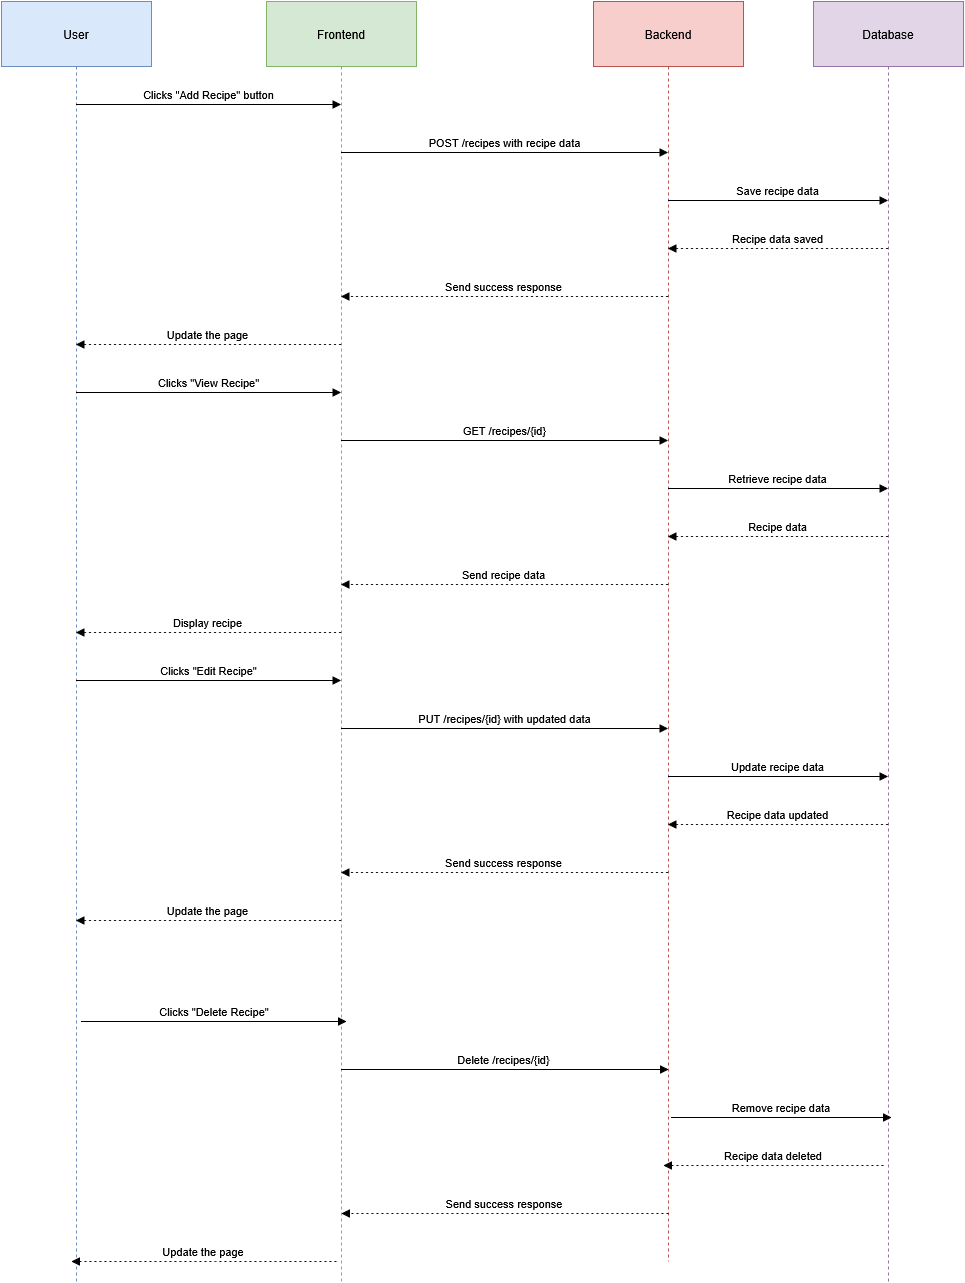

The diagram above was exported from draw.io. Its source (the exported page's mxGraphModel, read from the mxfile embedded in the PNG):
<mxGraphModel dx="872" dy="475" grid="1" gridSize="10" guides="1" tooltips="1" connect="1" arrows="1" fold="1" page="1" pageScale="1" pageWidth="827" pageHeight="1169" math="0" shadow="0">
  <root>
    <mxCell id="0" />
    <mxCell id="1" parent="0" />
    <mxCell id="M8UnvkMz2m3d0QO4OTfY-19" parent="1" style="shape=umlLifeline;perimeter=lifelinePerimeter;whiteSpace=wrap;container=1;dropTarget=0;collapsible=0;recursiveResize=0;outlineConnect=0;portConstraint=eastwest;newEdgeStyle={&quot;edgeStyle&quot;:&quot;elbowEdgeStyle&quot;,&quot;elbow&quot;:&quot;vertical&quot;,&quot;curved&quot;:0,&quot;rounded&quot;:0};size=65;fillColor=#dae8fc;strokeColor=#6c8ebf;" value="User" vertex="1">
      <mxGeometry height="1280" width="150" x="110" y="820" as="geometry" />
    </mxCell>
    <mxCell id="M8UnvkMz2m3d0QO4OTfY-20" parent="1" style="shape=umlLifeline;perimeter=lifelinePerimeter;whiteSpace=wrap;container=1;dropTarget=0;collapsible=0;recursiveResize=0;outlineConnect=0;portConstraint=eastwest;newEdgeStyle={&quot;edgeStyle&quot;:&quot;elbowEdgeStyle&quot;,&quot;elbow&quot;:&quot;vertical&quot;,&quot;curved&quot;:0,&quot;rounded&quot;:0};size=65;fillColor=#d5e8d4;strokeColor=#82b366;" value="Frontend" vertex="1">
      <mxGeometry height="1280" width="150" x="375" y="820" as="geometry" />
    </mxCell>
    <mxCell id="M8UnvkMz2m3d0QO4OTfY-21" parent="1" style="shape=umlLifeline;perimeter=lifelinePerimeter;whiteSpace=wrap;container=1;dropTarget=0;collapsible=0;recursiveResize=0;outlineConnect=0;portConstraint=eastwest;newEdgeStyle={&quot;edgeStyle&quot;:&quot;elbowEdgeStyle&quot;,&quot;elbow&quot;:&quot;vertical&quot;,&quot;curved&quot;:0,&quot;rounded&quot;:0};size=65;fillColor=#f8cecc;strokeColor=#b85450;" value="Backend" vertex="1">
      <mxGeometry height="1260" width="150" x="702" y="820" as="geometry" />
    </mxCell>
    <mxCell id="M8UnvkMz2m3d0QO4OTfY-22" parent="1" style="shape=umlLifeline;perimeter=lifelinePerimeter;whiteSpace=wrap;container=1;dropTarget=0;collapsible=0;recursiveResize=0;outlineConnect=0;portConstraint=eastwest;newEdgeStyle={&quot;edgeStyle&quot;:&quot;elbowEdgeStyle&quot;,&quot;elbow&quot;:&quot;vertical&quot;,&quot;curved&quot;:0,&quot;rounded&quot;:0};size=65;fillColor=#e1d5e7;strokeColor=#9673a6;" value="Database" vertex="1">
      <mxGeometry height="1280" width="150" x="922" y="820" as="geometry" />
    </mxCell>
    <mxCell id="M8UnvkMz2m3d0QO4OTfY-23" edge="1" parent="1" source="M8UnvkMz2m3d0QO4OTfY-19" style="verticalAlign=bottom;edgeStyle=elbowEdgeStyle;elbow=vertical;curved=0;rounded=0;endArrow=block;" target="M8UnvkMz2m3d0QO4OTfY-20" value="Clicks &quot;Add Recipe&quot; button">
      <mxGeometry relative="1" as="geometry">
        <Array as="points">
          <mxPoint x="326" y="923" />
        </Array>
      </mxGeometry>
    </mxCell>
    <mxCell id="M8UnvkMz2m3d0QO4OTfY-24" edge="1" parent="1" source="M8UnvkMz2m3d0QO4OTfY-20" style="verticalAlign=bottom;edgeStyle=elbowEdgeStyle;elbow=vertical;curved=0;rounded=0;endArrow=block;" target="M8UnvkMz2m3d0QO4OTfY-21" value="POST /recipes with recipe data">
      <mxGeometry relative="1" as="geometry">
        <Array as="points">
          <mxPoint x="622" y="971" />
        </Array>
      </mxGeometry>
    </mxCell>
    <mxCell id="M8UnvkMz2m3d0QO4OTfY-25" edge="1" parent="1" source="M8UnvkMz2m3d0QO4OTfY-21" style="verticalAlign=bottom;edgeStyle=elbowEdgeStyle;elbow=vertical;curved=0;rounded=0;endArrow=block;" target="M8UnvkMz2m3d0QO4OTfY-22" value="Save recipe data">
      <mxGeometry relative="1" as="geometry">
        <Array as="points">
          <mxPoint x="896" y="1019" />
        </Array>
      </mxGeometry>
    </mxCell>
    <mxCell id="M8UnvkMz2m3d0QO4OTfY-26" edge="1" parent="1" source="M8UnvkMz2m3d0QO4OTfY-22" style="verticalAlign=bottom;edgeStyle=elbowEdgeStyle;elbow=vertical;curved=0;rounded=0;dashed=1;dashPattern=2 3;endArrow=block;" target="M8UnvkMz2m3d0QO4OTfY-21" value="Recipe data saved">
      <mxGeometry relative="1" as="geometry">
        <Array as="points">
          <mxPoint x="899" y="1067" />
        </Array>
      </mxGeometry>
    </mxCell>
    <mxCell id="M8UnvkMz2m3d0QO4OTfY-27" edge="1" parent="1" source="M8UnvkMz2m3d0QO4OTfY-21" style="verticalAlign=bottom;edgeStyle=elbowEdgeStyle;elbow=vertical;curved=0;rounded=0;dashed=1;dashPattern=2 3;endArrow=block;" target="M8UnvkMz2m3d0QO4OTfY-20" value="Send success response">
      <mxGeometry relative="1" as="geometry">
        <Array as="points">
          <mxPoint x="625" y="1115" />
        </Array>
      </mxGeometry>
    </mxCell>
    <mxCell id="M8UnvkMz2m3d0QO4OTfY-28" edge="1" parent="1" source="M8UnvkMz2m3d0QO4OTfY-20" style="verticalAlign=bottom;edgeStyle=elbowEdgeStyle;elbow=vertical;curved=0;rounded=0;dashed=1;dashPattern=2 3;endArrow=block;" target="M8UnvkMz2m3d0QO4OTfY-19" value="Update the page">
      <mxGeometry relative="1" as="geometry">
        <Array as="points">
          <mxPoint x="329" y="1163" />
        </Array>
      </mxGeometry>
    </mxCell>
    <mxCell id="M8UnvkMz2m3d0QO4OTfY-29" edge="1" parent="1" source="M8UnvkMz2m3d0QO4OTfY-19" style="verticalAlign=bottom;edgeStyle=elbowEdgeStyle;elbow=vertical;curved=0;rounded=0;endArrow=block;" target="M8UnvkMz2m3d0QO4OTfY-20" value="Clicks &quot;View Recipe&quot;">
      <mxGeometry relative="1" as="geometry">
        <Array as="points">
          <mxPoint x="326" y="1211" />
        </Array>
      </mxGeometry>
    </mxCell>
    <mxCell id="M8UnvkMz2m3d0QO4OTfY-30" edge="1" parent="1" source="M8UnvkMz2m3d0QO4OTfY-20" style="verticalAlign=bottom;edgeStyle=elbowEdgeStyle;elbow=vertical;curved=0;rounded=0;endArrow=block;" target="M8UnvkMz2m3d0QO4OTfY-21" value="GET /recipes/{id}">
      <mxGeometry relative="1" as="geometry">
        <Array as="points">
          <mxPoint x="622" y="1259" />
        </Array>
      </mxGeometry>
    </mxCell>
    <mxCell id="M8UnvkMz2m3d0QO4OTfY-31" edge="1" parent="1" source="M8UnvkMz2m3d0QO4OTfY-21" style="verticalAlign=bottom;edgeStyle=elbowEdgeStyle;elbow=vertical;curved=0;rounded=0;endArrow=block;" target="M8UnvkMz2m3d0QO4OTfY-22" value="Retrieve recipe data">
      <mxGeometry relative="1" as="geometry">
        <Array as="points">
          <mxPoint x="896" y="1307" />
        </Array>
      </mxGeometry>
    </mxCell>
    <mxCell id="M8UnvkMz2m3d0QO4OTfY-32" edge="1" parent="1" source="M8UnvkMz2m3d0QO4OTfY-22" style="verticalAlign=bottom;edgeStyle=elbowEdgeStyle;elbow=vertical;curved=0;rounded=0;dashed=1;dashPattern=2 3;endArrow=block;" target="M8UnvkMz2m3d0QO4OTfY-21" value="Recipe data">
      <mxGeometry relative="1" as="geometry">
        <Array as="points">
          <mxPoint x="899" y="1355" />
        </Array>
      </mxGeometry>
    </mxCell>
    <mxCell id="M8UnvkMz2m3d0QO4OTfY-33" edge="1" parent="1" source="M8UnvkMz2m3d0QO4OTfY-21" style="verticalAlign=bottom;edgeStyle=elbowEdgeStyle;elbow=vertical;curved=0;rounded=0;dashed=1;dashPattern=2 3;endArrow=block;" target="M8UnvkMz2m3d0QO4OTfY-20" value="Send recipe data">
      <mxGeometry relative="1" as="geometry">
        <Array as="points">
          <mxPoint x="625" y="1403" />
        </Array>
      </mxGeometry>
    </mxCell>
    <mxCell id="M8UnvkMz2m3d0QO4OTfY-34" edge="1" parent="1" source="M8UnvkMz2m3d0QO4OTfY-20" style="verticalAlign=bottom;edgeStyle=elbowEdgeStyle;elbow=vertical;curved=0;rounded=0;dashed=1;dashPattern=2 3;endArrow=block;" target="M8UnvkMz2m3d0QO4OTfY-19" value="Display recipe">
      <mxGeometry relative="1" as="geometry">
        <Array as="points">
          <mxPoint x="329" y="1451" />
        </Array>
      </mxGeometry>
    </mxCell>
    <mxCell id="M8UnvkMz2m3d0QO4OTfY-35" edge="1" parent="1" source="M8UnvkMz2m3d0QO4OTfY-19" style="verticalAlign=bottom;edgeStyle=elbowEdgeStyle;elbow=vertical;curved=0;rounded=0;endArrow=block;" target="M8UnvkMz2m3d0QO4OTfY-20" value="Clicks &quot;Edit Recipe&quot;">
      <mxGeometry relative="1" as="geometry">
        <Array as="points">
          <mxPoint x="326" y="1499" />
        </Array>
      </mxGeometry>
    </mxCell>
    <mxCell id="M8UnvkMz2m3d0QO4OTfY-36" edge="1" parent="1" source="M8UnvkMz2m3d0QO4OTfY-20" style="verticalAlign=bottom;edgeStyle=elbowEdgeStyle;elbow=vertical;curved=0;rounded=0;endArrow=block;" target="M8UnvkMz2m3d0QO4OTfY-21" value="PUT /recipes/{id} with updated data">
      <mxGeometry relative="1" as="geometry">
        <Array as="points">
          <mxPoint x="622" y="1547" />
        </Array>
      </mxGeometry>
    </mxCell>
    <mxCell id="M8UnvkMz2m3d0QO4OTfY-37" edge="1" parent="1" source="M8UnvkMz2m3d0QO4OTfY-21" style="verticalAlign=bottom;edgeStyle=elbowEdgeStyle;elbow=vertical;curved=0;rounded=0;endArrow=block;" target="M8UnvkMz2m3d0QO4OTfY-22" value="Update recipe data">
      <mxGeometry relative="1" as="geometry">
        <Array as="points">
          <mxPoint x="896" y="1595" />
        </Array>
      </mxGeometry>
    </mxCell>
    <mxCell id="M8UnvkMz2m3d0QO4OTfY-38" edge="1" parent="1" source="M8UnvkMz2m3d0QO4OTfY-22" style="verticalAlign=bottom;edgeStyle=elbowEdgeStyle;elbow=vertical;curved=0;rounded=0;dashed=1;dashPattern=2 3;endArrow=block;" target="M8UnvkMz2m3d0QO4OTfY-21" value="Recipe data updated">
      <mxGeometry relative="1" as="geometry">
        <Array as="points">
          <mxPoint x="899" y="1643" />
        </Array>
      </mxGeometry>
    </mxCell>
    <mxCell id="M8UnvkMz2m3d0QO4OTfY-39" edge="1" parent="1" source="M8UnvkMz2m3d0QO4OTfY-21" style="verticalAlign=bottom;edgeStyle=elbowEdgeStyle;elbow=vertical;curved=0;rounded=0;dashed=1;dashPattern=2 3;endArrow=block;" target="M8UnvkMz2m3d0QO4OTfY-20" value="Send success response">
      <mxGeometry relative="1" as="geometry">
        <Array as="points">
          <mxPoint x="625" y="1691" />
        </Array>
      </mxGeometry>
    </mxCell>
    <mxCell id="M8UnvkMz2m3d0QO4OTfY-40" edge="1" parent="1" source="M8UnvkMz2m3d0QO4OTfY-20" style="verticalAlign=bottom;edgeStyle=elbowEdgeStyle;elbow=vertical;curved=0;rounded=0;dashed=1;dashPattern=2 3;endArrow=block;" target="M8UnvkMz2m3d0QO4OTfY-19" value="Update the page">
      <mxGeometry relative="1" as="geometry">
        <Array as="points">
          <mxPoint x="329" y="1739" />
        </Array>
      </mxGeometry>
    </mxCell>
    <mxCell id="qIsjDMxckstYfL2SBEbE-9" edge="1" parent="1" style="verticalAlign=bottom;edgeStyle=elbowEdgeStyle;elbow=vertical;curved=0;rounded=0;endArrow=block;" value="Clicks &quot;Delete Recipe&quot;">
      <mxGeometry relative="1" as="geometry">
        <Array as="points">
          <mxPoint x="331" y="1840" />
        </Array>
        <mxPoint x="190" y="1840" as="sourcePoint" />
        <mxPoint x="455" y="1840" as="targetPoint" />
      </mxGeometry>
    </mxCell>
    <mxCell id="qIsjDMxckstYfL2SBEbE-10" edge="1" parent="1" style="verticalAlign=bottom;edgeStyle=elbowEdgeStyle;elbow=vertical;curved=0;rounded=0;endArrow=block;" value="Delete /recipes/{id} ">
      <mxGeometry relative="1" as="geometry">
        <Array as="points">
          <mxPoint x="622" y="1888" />
        </Array>
        <mxPoint x="450" y="1888" as="sourcePoint" />
        <mxPoint x="777" y="1888" as="targetPoint" />
      </mxGeometry>
    </mxCell>
    <mxCell id="qIsjDMxckstYfL2SBEbE-11" edge="1" parent="1" style="verticalAlign=bottom;edgeStyle=elbowEdgeStyle;elbow=vertical;curved=0;rounded=0;endArrow=block;" value="Remove recipe data">
      <mxGeometry relative="1" as="geometry">
        <Array as="points">
          <mxPoint x="899" y="1936" />
        </Array>
        <mxPoint x="780" y="1936" as="sourcePoint" />
        <mxPoint x="1000" y="1936" as="targetPoint" />
      </mxGeometry>
    </mxCell>
    <mxCell id="qIsjDMxckstYfL2SBEbE-12" edge="1" parent="1" style="verticalAlign=bottom;edgeStyle=elbowEdgeStyle;elbow=vertical;curved=0;rounded=0;dashed=1;dashPattern=2 3;endArrow=block;" value="Recipe data deleted">
      <mxGeometry relative="1" as="geometry">
        <Array as="points">
          <mxPoint x="894" y="1984" />
        </Array>
        <mxPoint x="992" y="1984" as="sourcePoint" />
        <mxPoint x="772" y="1984" as="targetPoint" />
      </mxGeometry>
    </mxCell>
    <mxCell id="qIsjDMxckstYfL2SBEbE-13" edge="1" parent="1" style="verticalAlign=bottom;edgeStyle=elbowEdgeStyle;elbow=vertical;curved=0;rounded=0;dashed=1;dashPattern=2 3;endArrow=block;" value="Send success response">
      <mxGeometry relative="1" as="geometry">
        <Array as="points">
          <mxPoint x="625" y="2032" />
        </Array>
        <mxPoint x="777" y="2032" as="sourcePoint" />
        <mxPoint x="450" y="2032" as="targetPoint" />
      </mxGeometry>
    </mxCell>
    <mxCell id="qIsjDMxckstYfL2SBEbE-14" edge="1" parent="1" style="verticalAlign=bottom;edgeStyle=elbowEdgeStyle;elbow=vertical;curved=0;rounded=0;dashed=1;dashPattern=2 3;endArrow=block;" value="Update the page">
      <mxGeometry relative="1" as="geometry">
        <Array as="points">
          <mxPoint x="324" y="2080" />
        </Array>
        <mxPoint x="445" y="2080" as="sourcePoint" />
        <mxPoint x="180" y="2080" as="targetPoint" />
      </mxGeometry>
    </mxCell>
  </root>
</mxGraphModel>